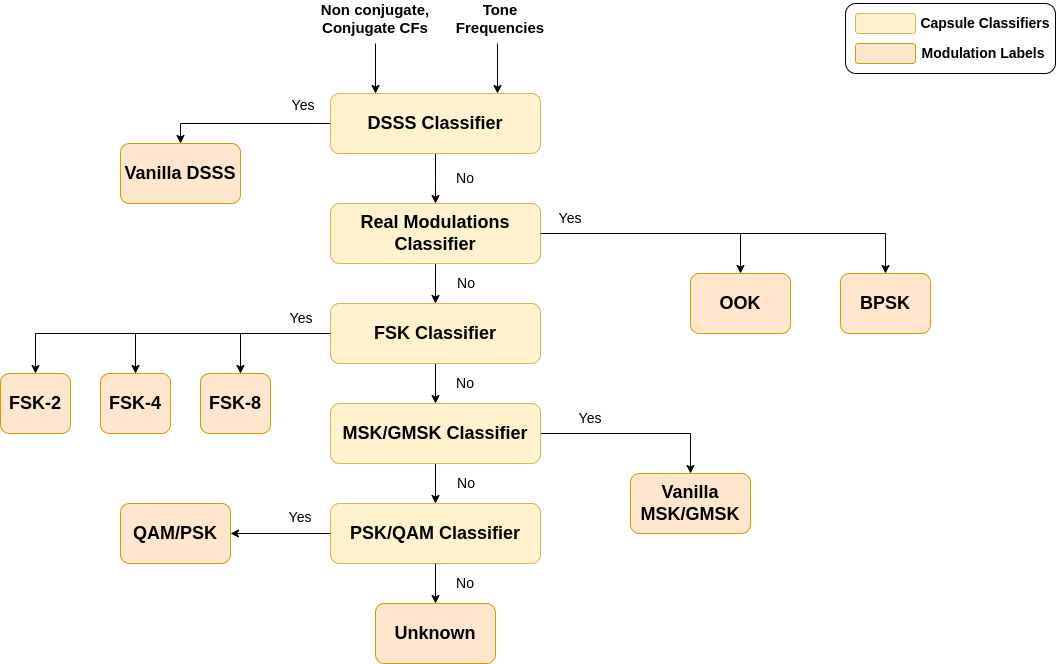

The diagram above was exported from draw.io. Its source (the exported page's mxGraphModel, read from the mxfile embedded in the PNG):
<mxGraphModel dx="1364" dy="913" grid="1" gridSize="10" guides="1" tooltips="1" connect="1" arrows="1" fold="1" page="1" pageScale="1" pageWidth="1200" pageHeight="1600" math="1" shadow="0">
  <root>
    <mxCell id="0" />
    <mxCell id="1" parent="0" />
    <mxCell id="F2WvWF2S41aAS8QcH1u0-2" value="" style="edgeStyle=orthogonalEdgeStyle;rounded=0;orthogonalLoop=1;jettySize=auto;html=1;" parent="1" source="FwfoaoW810cwFJKGYWJ9-4" edge="1">
      <mxGeometry relative="1" as="geometry">
        <mxPoint x="595" y="570" as="targetPoint" />
      </mxGeometry>
    </mxCell>
    <mxCell id="HAJzIaay9reUWr_qjoEt-1" style="edgeStyle=orthogonalEdgeStyle;rounded=0;orthogonalLoop=1;jettySize=auto;html=1;entryX=0.5;entryY=0;entryDx=0;entryDy=0;" edge="1" parent="1" source="FwfoaoW810cwFJKGYWJ9-4" target="FwfoaoW810cwFJKGYWJ9-12">
      <mxGeometry relative="1" as="geometry" />
    </mxCell>
    <mxCell id="FwfoaoW810cwFJKGYWJ9-4" value="&lt;b&gt;&lt;font style=&quot;font-size: 18px;&quot;&gt;DSSS Classifier&lt;/font&gt;&lt;/b&gt;" style="rounded=1;whiteSpace=wrap;html=1;fillColor=#fff2cc;strokeColor=#d6b656;" parent="1" vertex="1">
      <mxGeometry x="490" y="460" width="210" height="60" as="geometry" />
    </mxCell>
    <mxCell id="FwfoaoW810cwFJKGYWJ9-39" value="" style="edgeStyle=orthogonalEdgeStyle;rounded=0;orthogonalLoop=1;jettySize=auto;html=1;" parent="1" source="FwfoaoW810cwFJKGYWJ9-5" target="FwfoaoW810cwFJKGYWJ9-6" edge="1">
      <mxGeometry relative="1" as="geometry" />
    </mxCell>
    <mxCell id="FwfoaoW810cwFJKGYWJ9-5" value="&lt;b&gt;&lt;font style=&quot;font-size: 18px;&quot;&gt;Real Modulations Classifier&lt;/font&gt;&lt;/b&gt;" style="rounded=1;whiteSpace=wrap;html=1;fillColor=#fff2cc;strokeColor=#d6b656;" parent="1" vertex="1">
      <mxGeometry x="490" y="570" width="210" height="60" as="geometry" />
    </mxCell>
    <mxCell id="FwfoaoW810cwFJKGYWJ9-40" value="" style="edgeStyle=orthogonalEdgeStyle;rounded=0;orthogonalLoop=1;jettySize=auto;html=1;" parent="1" source="FwfoaoW810cwFJKGYWJ9-6" target="FwfoaoW810cwFJKGYWJ9-7" edge="1">
      <mxGeometry relative="1" as="geometry" />
    </mxCell>
    <mxCell id="FwfoaoW810cwFJKGYWJ9-6" value="&lt;b&gt;&lt;font style=&quot;font-size: 18px;&quot;&gt;FSK Classifier&lt;/font&gt;&lt;/b&gt;" style="rounded=1;whiteSpace=wrap;html=1;fillColor=#fff2cc;strokeColor=#d6b656;" parent="1" vertex="1">
      <mxGeometry x="490" y="670" width="210" height="60" as="geometry" />
    </mxCell>
    <mxCell id="FwfoaoW810cwFJKGYWJ9-43" value="" style="edgeStyle=orthogonalEdgeStyle;rounded=0;orthogonalLoop=1;jettySize=auto;html=1;" parent="1" source="FwfoaoW810cwFJKGYWJ9-7" target="FwfoaoW810cwFJKGYWJ9-8" edge="1">
      <mxGeometry relative="1" as="geometry" />
    </mxCell>
    <mxCell id="HAJzIaay9reUWr_qjoEt-2" style="edgeStyle=orthogonalEdgeStyle;rounded=0;orthogonalLoop=1;jettySize=auto;html=1;entryX=0.5;entryY=0;entryDx=0;entryDy=0;" edge="1" parent="1" source="FwfoaoW810cwFJKGYWJ9-7" target="FwfoaoW810cwFJKGYWJ9-9">
      <mxGeometry relative="1" as="geometry" />
    </mxCell>
    <mxCell id="FwfoaoW810cwFJKGYWJ9-7" value="&lt;b&gt;&lt;font style=&quot;font-size: 18px;&quot;&gt;MSK/GMSK Classifier&lt;/font&gt;&lt;/b&gt;" style="rounded=1;whiteSpace=wrap;html=1;fillColor=#fff2cc;strokeColor=#d6b656;" parent="1" vertex="1">
      <mxGeometry x="490" y="770" width="210" height="60" as="geometry" />
    </mxCell>
    <mxCell id="FwfoaoW810cwFJKGYWJ9-8" value="&lt;b&gt;&lt;font style=&quot;font-size: 18px;&quot;&gt;PSK/QAM Classifier&lt;/font&gt;&lt;/b&gt;" style="rounded=1;whiteSpace=wrap;html=1;fillColor=#fff2cc;strokeColor=#d6b656;" parent="1" vertex="1">
      <mxGeometry x="490" y="870" width="210" height="60" as="geometry" />
    </mxCell>
    <mxCell id="FwfoaoW810cwFJKGYWJ9-9" value="&lt;b&gt;&lt;font style=&quot;font-size: 18px;&quot;&gt;Vanilla MSK/GMSK&lt;/font&gt;&lt;/b&gt;" style="rounded=1;whiteSpace=wrap;html=1;fillColor=#ffe6cc;strokeColor=#d79b00;" parent="1" vertex="1">
      <mxGeometry x="790" y="840" width="120" height="60" as="geometry" />
    </mxCell>
    <mxCell id="FwfoaoW810cwFJKGYWJ9-12" value="&lt;b&gt;&lt;font style=&quot;font-size: 18px;&quot;&gt;Vanilla DSSS&lt;/font&gt;&lt;/b&gt;" style="rounded=1;whiteSpace=wrap;html=1;fillColor=#ffe6cc;strokeColor=#d79b00;" parent="1" vertex="1">
      <mxGeometry x="280" y="510" width="120" height="60" as="geometry" />
    </mxCell>
    <mxCell id="FwfoaoW810cwFJKGYWJ9-23" style="edgeStyle=orthogonalEdgeStyle;rounded=0;orthogonalLoop=1;jettySize=auto;html=1;exitX=0.5;exitY=1;exitDx=0;exitDy=0;" parent="1" edge="1">
      <mxGeometry relative="1" as="geometry">
        <mxPoint x="1175" y="910" as="sourcePoint" />
        <mxPoint x="1175" y="910" as="targetPoint" />
      </mxGeometry>
    </mxCell>
    <mxCell id="FwfoaoW810cwFJKGYWJ9-24" value="&lt;b&gt;&lt;font style=&quot;font-size: 18px;&quot;&gt;OOK&lt;/font&gt;&lt;/b&gt;" style="rounded=1;whiteSpace=wrap;html=1;fillColor=#ffe6cc;strokeColor=#d79b00;" parent="1" vertex="1">
      <mxGeometry x="850" y="640" width="100" height="60" as="geometry" />
    </mxCell>
    <mxCell id="FwfoaoW810cwFJKGYWJ9-25" value="&lt;b&gt;&lt;font style=&quot;font-size: 18px;&quot;&gt;BPSK&lt;/font&gt;&lt;/b&gt;" style="rounded=1;whiteSpace=wrap;html=1;fillColor=#ffe6cc;strokeColor=#d79b00;" parent="1" vertex="1">
      <mxGeometry x="1000" y="640" width="90" height="60" as="geometry" />
    </mxCell>
    <mxCell id="FwfoaoW810cwFJKGYWJ9-26" value="" style="endArrow=classic;html=1;rounded=0;entryX=0.5;entryY=0;entryDx=0;entryDy=0;" parent="1" target="FwfoaoW810cwFJKGYWJ9-24" edge="1">
      <mxGeometry width="50" height="50" relative="1" as="geometry">
        <mxPoint x="700" y="600" as="sourcePoint" />
        <mxPoint x="750" y="550" as="targetPoint" />
        <Array as="points">
          <mxPoint x="900" y="600" />
        </Array>
      </mxGeometry>
    </mxCell>
    <mxCell id="FwfoaoW810cwFJKGYWJ9-27" value="" style="endArrow=classic;html=1;rounded=0;entryX=0.5;entryY=0;entryDx=0;entryDy=0;" parent="1" target="FwfoaoW810cwFJKGYWJ9-25" edge="1">
      <mxGeometry width="50" height="50" relative="1" as="geometry">
        <mxPoint x="900" y="600" as="sourcePoint" />
        <mxPoint x="950" y="550" as="targetPoint" />
        <Array as="points">
          <mxPoint x="1045" y="600" />
        </Array>
      </mxGeometry>
    </mxCell>
    <mxCell id="FwfoaoW810cwFJKGYWJ9-28" value="" style="endArrow=classic;html=1;rounded=0;" parent="1" edge="1">
      <mxGeometry width="50" height="50" relative="1" as="geometry">
        <mxPoint x="490" y="900" as="sourcePoint" />
        <mxPoint x="390" y="900" as="targetPoint" />
      </mxGeometry>
    </mxCell>
    <mxCell id="FwfoaoW810cwFJKGYWJ9-29" value="" style="endArrow=classic;html=1;rounded=0;exitX=0.5;exitY=1;exitDx=0;exitDy=0;" parent="1" source="FwfoaoW810cwFJKGYWJ9-8" edge="1">
      <mxGeometry width="50" height="50" relative="1" as="geometry">
        <mxPoint x="595" y="910" as="sourcePoint" />
        <mxPoint x="595" y="970" as="targetPoint" />
      </mxGeometry>
    </mxCell>
    <mxCell id="FwfoaoW810cwFJKGYWJ9-31" value="&lt;b&gt;&lt;font style=&quot;font-size: 18px;&quot;&gt;QAM/PSK&lt;/font&gt;&lt;/b&gt;" style="rounded=1;whiteSpace=wrap;html=1;fillColor=#ffe6cc;strokeColor=#d79b00;" parent="1" vertex="1">
      <mxGeometry x="280" y="870" width="110" height="60" as="geometry" />
    </mxCell>
    <mxCell id="FwfoaoW810cwFJKGYWJ9-32" value="&lt;b&gt;&lt;font style=&quot;font-size: 18px;&quot;&gt;FSK-2&lt;/font&gt;&lt;/b&gt;" style="rounded=1;whiteSpace=wrap;html=1;fillColor=#ffe6cc;strokeColor=#d79b00;" parent="1" vertex="1">
      <mxGeometry x="160" y="740" width="70" height="60" as="geometry" />
    </mxCell>
    <mxCell id="FwfoaoW810cwFJKGYWJ9-33" value="&lt;b&gt;&lt;font style=&quot;font-size: 18px;&quot;&gt;FSK-4&lt;/font&gt;&lt;/b&gt;" style="rounded=1;whiteSpace=wrap;html=1;fillColor=#ffe6cc;strokeColor=#d79b00;" parent="1" vertex="1">
      <mxGeometry x="260" y="740" width="70" height="60" as="geometry" />
    </mxCell>
    <mxCell id="FwfoaoW810cwFJKGYWJ9-34" value="&lt;b&gt;&lt;font style=&quot;font-size: 18px;&quot;&gt;FSK-8&lt;/font&gt;&lt;/b&gt;" style="rounded=1;whiteSpace=wrap;html=1;fillColor=#ffe6cc;strokeColor=#d79b00;" parent="1" vertex="1">
      <mxGeometry x="360" y="740" width="70" height="60" as="geometry" />
    </mxCell>
    <mxCell id="FwfoaoW810cwFJKGYWJ9-35" value="" style="endArrow=classic;html=1;rounded=0;" parent="1" edge="1">
      <mxGeometry width="50" height="50" relative="1" as="geometry">
        <mxPoint x="490" y="700" as="sourcePoint" />
        <mxPoint x="400" y="740" as="targetPoint" />
        <Array as="points">
          <mxPoint x="400" y="700" />
        </Array>
      </mxGeometry>
    </mxCell>
    <mxCell id="FwfoaoW810cwFJKGYWJ9-36" value="" style="endArrow=classic;html=1;rounded=0;entryX=0.5;entryY=0;entryDx=0;entryDy=0;" parent="1" target="FwfoaoW810cwFJKGYWJ9-33" edge="1">
      <mxGeometry width="50" height="50" relative="1" as="geometry">
        <mxPoint x="400" y="700" as="sourcePoint" />
        <mxPoint x="450" y="650" as="targetPoint" />
        <Array as="points">
          <mxPoint x="295" y="700" />
        </Array>
      </mxGeometry>
    </mxCell>
    <mxCell id="FwfoaoW810cwFJKGYWJ9-37" value="" style="endArrow=classic;html=1;rounded=0;entryX=0.5;entryY=0;entryDx=0;entryDy=0;" parent="1" target="FwfoaoW810cwFJKGYWJ9-32" edge="1">
      <mxGeometry width="50" height="50" relative="1" as="geometry">
        <mxPoint x="300" y="700" as="sourcePoint" />
        <mxPoint x="350" y="650" as="targetPoint" />
        <Array as="points">
          <mxPoint x="195" y="700" />
        </Array>
      </mxGeometry>
    </mxCell>
    <mxCell id="eR7S1HfkzK21E7GvcwBm-4" value="&lt;font style=&quot;font-size: 14px;&quot;&gt;Yes&lt;/font&gt;" style="text;html=1;strokeColor=none;fillColor=none;align=center;verticalAlign=middle;whiteSpace=wrap;rounded=0;" parent="1" vertex="1">
      <mxGeometry x="433" y="457" width="60" height="30" as="geometry" />
    </mxCell>
    <mxCell id="eR7S1HfkzK21E7GvcwBm-5" value="&lt;font style=&quot;font-size: 14px;&quot;&gt;Yes&lt;/font&gt;" style="text;html=1;strokeColor=none;fillColor=none;align=center;verticalAlign=middle;whiteSpace=wrap;rounded=0;" parent="1" vertex="1">
      <mxGeometry x="431" y="670" width="60" height="30" as="geometry" />
    </mxCell>
    <mxCell id="eR7S1HfkzK21E7GvcwBm-6" value="&lt;font style=&quot;font-size: 14px;&quot;&gt;Yes&lt;/font&gt;" style="text;html=1;strokeColor=none;fillColor=none;align=center;verticalAlign=middle;whiteSpace=wrap;rounded=0;" parent="1" vertex="1">
      <mxGeometry x="430" y="869" width="60" height="30" as="geometry" />
    </mxCell>
    <mxCell id="eR7S1HfkzK21E7GvcwBm-10" value="&lt;font style=&quot;font-size: 14px;&quot;&gt;Yes&lt;/font&gt;" style="text;html=1;strokeColor=none;fillColor=none;align=center;verticalAlign=middle;whiteSpace=wrap;rounded=0;" parent="1" vertex="1">
      <mxGeometry x="720" y="770" width="60" height="30" as="geometry" />
    </mxCell>
    <mxCell id="eR7S1HfkzK21E7GvcwBm-11" value="&lt;font style=&quot;font-size: 14px;&quot;&gt;Yes&lt;/font&gt;" style="text;html=1;strokeColor=none;fillColor=none;align=center;verticalAlign=middle;whiteSpace=wrap;rounded=0;" parent="1" vertex="1">
      <mxGeometry x="700" y="570" width="60" height="30" as="geometry" />
    </mxCell>
    <mxCell id="eR7S1HfkzK21E7GvcwBm-12" value="&lt;font style=&quot;font-size: 14px;&quot;&gt;No&lt;/font&gt;" style="text;html=1;strokeColor=none;fillColor=none;align=center;verticalAlign=middle;whiteSpace=wrap;rounded=0;" parent="1" vertex="1">
      <mxGeometry x="595" y="530" width="60" height="30" as="geometry" />
    </mxCell>
    <mxCell id="2S-dlyf0Emk08luhl0fQ-2" value="" style="endArrow=classic;html=1;rounded=0;" parent="1" edge="1">
      <mxGeometry width="50" height="50" relative="1" as="geometry">
        <mxPoint x="535" y="410" as="sourcePoint" />
        <mxPoint x="535" y="460" as="targetPoint" />
      </mxGeometry>
    </mxCell>
    <mxCell id="2S-dlyf0Emk08luhl0fQ-3" value="" style="endArrow=classic;html=1;rounded=0;" parent="1" edge="1">
      <mxGeometry width="50" height="50" relative="1" as="geometry">
        <mxPoint x="657" y="410" as="sourcePoint" />
        <mxPoint x="657" y="460" as="targetPoint" />
      </mxGeometry>
    </mxCell>
    <mxCell id="2S-dlyf0Emk08luhl0fQ-4" value="&lt;b&gt;&lt;font style=&quot;font-size: 15px;&quot;&gt;Non conjugate, Conjugate CFs&lt;/font&gt;&lt;/b&gt;" style="text;html=1;strokeColor=none;fillColor=none;align=center;verticalAlign=middle;whiteSpace=wrap;rounded=0;" parent="1" vertex="1">
      <mxGeometry x="450" y="370" width="170" height="30" as="geometry" />
    </mxCell>
    <mxCell id="2S-dlyf0Emk08luhl0fQ-5" value="&lt;b&gt;&lt;font style=&quot;font-size: 15px;&quot;&gt;Tone Frequencies&lt;/font&gt;&lt;/b&gt;" style="text;html=1;strokeColor=none;fillColor=none;align=center;verticalAlign=middle;whiteSpace=wrap;rounded=0;" parent="1" vertex="1">
      <mxGeometry x="630" y="370" width="60" height="30" as="geometry" />
    </mxCell>
    <mxCell id="2S-dlyf0Emk08luhl0fQ-9" value="&lt;b&gt;&lt;font style=&quot;font-size: 18px;&quot;&gt;Unknown&lt;/font&gt;&lt;/b&gt;" style="rounded=1;whiteSpace=wrap;html=1;fillColor=#ffe6cc;strokeColor=#d79b00;" parent="1" vertex="1">
      <mxGeometry x="535" y="970" width="120" height="60" as="geometry" />
    </mxCell>
    <mxCell id="F2WvWF2S41aAS8QcH1u0-3" value="" style="rounded=1;whiteSpace=wrap;html=1;fontSize=14;" parent="1" vertex="1">
      <mxGeometry x="1005" y="370" width="210" height="70" as="geometry" />
    </mxCell>
    <mxCell id="F2WvWF2S41aAS8QcH1u0-4" value="" style="rounded=1;whiteSpace=wrap;html=1;fillColor=#fff2cc;strokeColor=#d6b656;fontSize=14;" parent="1" vertex="1">
      <mxGeometry x="1015" y="380" width="60" height="20" as="geometry" />
    </mxCell>
    <mxCell id="F2WvWF2S41aAS8QcH1u0-5" value="" style="rounded=1;whiteSpace=wrap;html=1;fillColor=#ffe6cc;strokeColor=#d79b00;fontSize=14;" parent="1" vertex="1">
      <mxGeometry x="1015" y="410" width="60" height="20" as="geometry" />
    </mxCell>
    <mxCell id="F2WvWF2S41aAS8QcH1u0-6" value="&lt;b style=&quot;font-size: 14px;&quot;&gt;Capsule Classifiers&lt;/b&gt;" style="text;html=1;strokeColor=none;fillColor=none;align=center;verticalAlign=middle;whiteSpace=wrap;rounded=0;fontSize=14;" parent="1" vertex="1">
      <mxGeometry x="1070" y="375" width="150" height="30" as="geometry" />
    </mxCell>
    <mxCell id="F2WvWF2S41aAS8QcH1u0-8" value="&lt;b style=&quot;font-size: 14px;&quot;&gt;Modulation Labels&amp;nbsp;&lt;/b&gt;" style="text;html=1;strokeColor=none;fillColor=none;align=center;verticalAlign=middle;whiteSpace=wrap;rounded=0;fontSize=14;" parent="1" vertex="1">
      <mxGeometry x="1075" y="405" width="140" height="30" as="geometry" />
    </mxCell>
    <mxCell id="F2WvWF2S41aAS8QcH1u0-10" value="&lt;font style=&quot;font-size: 14px;&quot;&gt;No&lt;/font&gt;" style="text;html=1;strokeColor=none;fillColor=none;align=center;verticalAlign=middle;whiteSpace=wrap;rounded=0;" parent="1" vertex="1">
      <mxGeometry x="596" y="630" width="60" height="40" as="geometry" />
    </mxCell>
    <mxCell id="F2WvWF2S41aAS8QcH1u0-11" value="&lt;font style=&quot;font-size: 14px;&quot;&gt;No&lt;/font&gt;" style="text;html=1;strokeColor=none;fillColor=none;align=center;verticalAlign=middle;whiteSpace=wrap;rounded=0;" parent="1" vertex="1">
      <mxGeometry x="595" y="730" width="60" height="40" as="geometry" />
    </mxCell>
    <mxCell id="F2WvWF2S41aAS8QcH1u0-13" value="&lt;font style=&quot;font-size: 14px;&quot;&gt;No&lt;/font&gt;" style="text;html=1;strokeColor=none;fillColor=none;align=center;verticalAlign=middle;whiteSpace=wrap;rounded=0;" parent="1" vertex="1">
      <mxGeometry x="596" y="830" width="60" height="40" as="geometry" />
    </mxCell>
    <mxCell id="F2WvWF2S41aAS8QcH1u0-14" value="&lt;font style=&quot;font-size: 14px;&quot;&gt;No&lt;/font&gt;" style="text;html=1;strokeColor=none;fillColor=none;align=center;verticalAlign=middle;whiteSpace=wrap;rounded=0;" parent="1" vertex="1">
      <mxGeometry x="595" y="930" width="60" height="40" as="geometry" />
    </mxCell>
  </root>
</mxGraphModel>